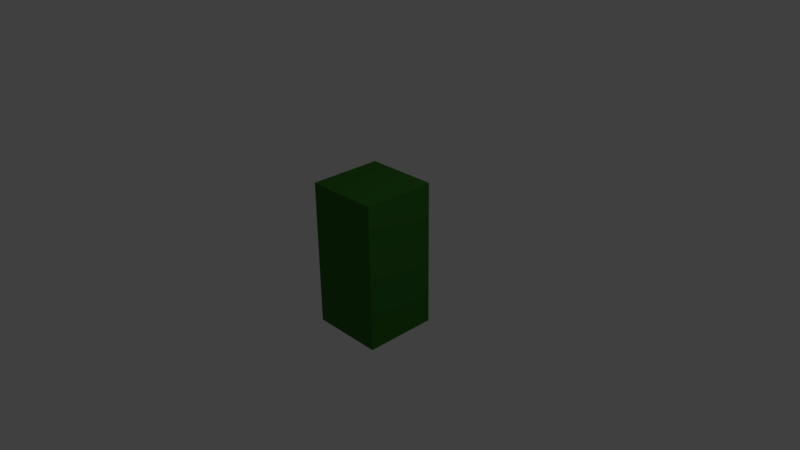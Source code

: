 # Source: goblin.blend  (saved by Blender 2.77.0; exported with 4.5.12 LTS)
import bpy
from mathutils import Matrix  # noqa: F401  (used for matrix-valued properties, if any)

bpy.ops.wm.read_factory_settings(use_empty=True)
scene = bpy.context.scene
scene.name = 'Scene'

# ---- collections
col_collection_1 = bpy.data.collections.new('Collection 1'); scene.collection.children.link(col_collection_1)

# ---- materials (node trees are filled in below, after node groups)
mat_material = bpy.data.materials.new('Material')
mat_material.alpha_threshold = 0.0
mat_material.use_transparent_shadow = False
mat_material.diffuse_color = (0.03791, 0.1734, 0.02314, 1.0)
mat_material.roughness = 0.5
mat_material.line_color = (0.0, 0.0, 0.0, 1.0)

# ---- material node trees

# ---- world
world_world = bpy.data.worlds.new('World'); scene.world = world_world
world_world.color = (0.05088, 0.05088, 0.05088)
world_world.use_sun_shadow = False
world_world.sun_shadow_jitter_overblur = 0.0
world_world.cycles.sampling_method = 'MANUAL'

# ---- cameras
cam_camera = bpy.data.cameras.new('Camera')
cam_camera.clip_end = 100.0
cam_camera.lens = 35.0
cam_camera.sensor_width = 32.0
cam_camera.sensor_height = 18.0
cam_camera.ortho_scale = 7.314
cam_camera.dof.focus_distance = 0.0
cam_camera.dof.aperture_fstop = 128.0

# ---- lights
light_lamp = bpy.data.lights.new('Lamp', 'POINT')
light_lamp.transmission_factor = 0.0
light_lamp.cutoff_distance = 30.0
light_lamp.energy = 100.0
light_lamp.shadow_buffer_clip_start = 1.001
light_lamp.shadow_soft_size = 0.1
light_lamp.shadow_maximum_resolution = 0.006
light_lamp.use_absolute_resolution = True

# ---- meshes
me_cube = bpy.data.meshes.new('Cube')
me_cube.from_pydata([(1.0, 1.0, -1.0), (1.0, -1.0, -1.0), (-1.0, -1.0, -1.0), (-1.0, 1.0, -1.0), (1.0, 1.0, 1.0), (1.0, -1.0, 1.0), (-1.0, -1.0, 1.0), (-1.0, 1.0, 1.0)], [], [(0, 1, 2, 3), (4, 7, 6, 5), (0, 4, 5, 1), (1, 5, 6, 2), (2, 6, 7, 3), (4, 0, 3, 7)])
me_cube.materials.append(mat_material)
me_cube.use_remesh_preserve_volume = False
me_cube.use_remesh_preserve_attributes = False
me_cube.use_mirror_vertex_groups = False
me_cube.update()

# ---- objects
ob_cube = bpy.data.objects.new('Cube', me_cube)
ob_lamp = bpy.data.objects.new('Lamp', light_lamp)
ob_camera = bpy.data.objects.new('Camera', cam_camera)

# ---- transforms, parenting, visibility, modifiers, constraints
ob_cube.location = (0.0, 0.0, 0.0)
ob_cube.scale = (0.5, 0.5, 1.0)
ob_cube.lock_rotations_4d = False
ob_cube.empty_display_type = 'ARROWS'
ob_cube.lineart.crease_threshold = 0.0
ob_lamp.location = (4.076, 1.005, 5.904)
ob_lamp.rotation_euler = (0.6503, 0.05522, 1.866)
ob_lamp.lock_rotations_4d = False
ob_lamp.empty_display_type = 'ARROWS'
ob_lamp.color = (0.0, 0.0, 0.0, 0.0)
ob_lamp.lineart.crease_threshold = 0.0
ob_camera.location = (7.481, -6.508, 5.344)
ob_camera.rotation_euler = (1.109, 0.01082, 0.8149)
ob_camera.lock_rotations_4d = False
ob_camera.empty_display_type = 'ARROWS'
ob_camera.color = (0.0, 0.0, 0.0, 0.0)
ob_camera.display_type = 'WIRE'
ob_camera.lineart.crease_threshold = 0.0

# ---- collection membership
col_collection_1.objects.link(ob_cube)
col_collection_1.objects.link(ob_lamp)
col_collection_1.objects.link(ob_camera)

# ---- scene / render settings (as saved in the file)
scene.camera = ob_camera
scene.frame_start = 1; scene.frame_end = 250; scene.frame_set(1)
scene.render.engine = 'BLENDER_EEVEE_NEXT'
scene.render.resolution_percentage = 50
scene.render.dither_intensity = 0.0
scene.cycles.use_denoising = False
scene.cycles.samples = 128
scene.cycles.sampling_pattern = 'TABULATED_SOBOL'
scene.cycles.light_sampling_threshold = 0.0
scene.cycles.use_adaptive_sampling = False
scene.cycles.use_light_tree = False
scene.cycles.blur_glossy = 0.0
scene.cycles.sample_clamp_indirect = 0.0
scene.view_settings.view_transform = 'Standard'
bpy.context.view_layer.update()
